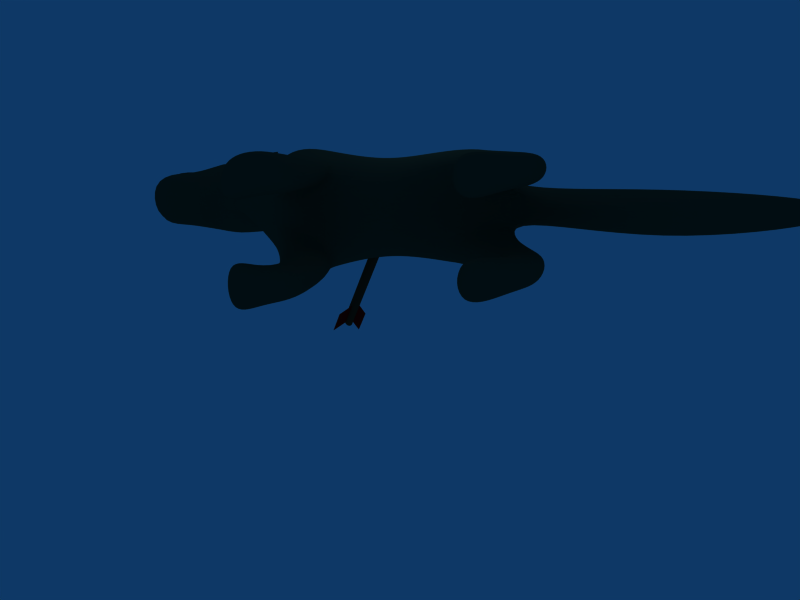 # Source: wumpus-dead.blend  (saved by Blender 2.44.0; exported with 4.5.12 LTS)
import bpy
from mathutils import Matrix  # noqa: F401  (used for matrix-valued properties, if any)

bpy.ops.wm.read_factory_settings(use_empty=True)
scene = bpy.context.scene
scene.name = 'Scene'

# ---- collections
col_collection_1 = bpy.data.collections.new('Collection 1'); scene.collection.children.link(col_collection_1)

# ---- materials (node trees are filled in below, after node groups)
mat_material_003 = bpy.data.materials.new('Material.003')
mat_material_003.alpha_threshold = 0.0
mat_material_003.diffuse_color = (0.6134, 0.0, 0.0, 1.0)
mat_material_003.specular_color = (1.0, 0.0, 0.0)
mat_material_003.roughness = 0.5
mat_material_003.specular_intensity = 1.164
mat_material_003.line_color = (0.0, 0.0, 0.0, 1.0)
mat_material_005 = bpy.data.materials.new('Material.005')
mat_material_005.alpha_threshold = 0.0
mat_material_005.preview_render_type = 'FLAT'
mat_material_005.diffuse_color = (0.6758, 0.0276, 0.0276, 1.0)
mat_material_005.specular_color = (0.97, 0.4058, 0.0)
mat_material_005.roughness = 0.5
mat_material_005.specular_intensity = 1.217
mat_material_005.line_color = (0.0, 0.0, 0.0, 1.0)
mat_material = bpy.data.materials.new('Material')
mat_material.alpha_threshold = 0.0
mat_material.diffuse_color = (0.2212, 0.1592, 0.1037, 1.0)
mat_material.specular_color = (0.7204, 0.4169, 0.0)
mat_material.roughness = 0.5
mat_material.specular_intensity = 0.7986
mat_material.line_color = (0.0, 0.0, 0.0, 1.0)
mat_material_004 = bpy.data.materials.new('Material.004')
mat_material_004.alpha_threshold = 0.0
mat_material_004.preview_render_type = 'CUBE'
mat_material_004.diffuse_color = (0.3906, 0.3906, 0.3906, 1.0)
mat_material_004.specular_color = (0.6224, 0.7275, 0.7382)
mat_material_004.roughness = 0.5
mat_material_004.specular_intensity = 2.0
mat_material_004.line_color = (0.0, 0.0, 0.0, 1.0)
mat_material_001 = bpy.data.materials.new('Material.001')
mat_material_001.alpha_threshold = 0.0
mat_material_001.diffuse_color = (1.0, 1.0, 1.0, 1.0)
mat_material_001.roughness = 0.5
mat_material_001.specular_intensity = 2.0
mat_material_001.line_color = (0.0, 0.0, 0.0, 1.0)
mat_material_002 = bpy.data.materials.new('Material.002')
mat_material_002.alpha_threshold = 0.0
mat_material_002.preview_render_type = 'SHADERBALL'
mat_material_002.diffuse_color = (0.1645, 0.2369, 0.1753, 1.0)
mat_material_002.specular_color = (0.7754, 0.8111, 0.7834)
mat_material_002.roughness = 0.5
mat_material_002.specular_intensity = 1.106
mat_material_002.line_color = (0.0, 0.0, 0.0, 1.0)

# ---- material node trees

# ---- world
world_world = bpy.data.worlds.new('World'); scene.world = world_world
world_world.color = (0.05656, 0.2208, 0.4)
world_world.use_sun_shadow = False
world_world.sun_shadow_jitter_overblur = 0.0
world_world.cycles.sampling_method = 'MANUAL'
world_world.cycles.sample_map_resolution = 256

# ---- cameras
cam_camera = bpy.data.cameras.new('Camera')
cam_camera.passepartout_alpha = 0.2
cam_camera.clip_end = 100.0
cam_camera.lens = 35.0
cam_camera.ortho_scale = 7.314
cam_camera.show_passepartout = False
cam_camera.show_safe_areas = True
cam_camera.dof.focus_distance = 0.0
cam_camera.dof.aperture_fstop = 128.0

# ---- lights
light_spot = bpy.data.lights.new('Spot', 'POINT')
light_spot.transmission_factor = 0.0
light_spot.cutoff_distance = 30.0
light_spot.energy = 100.0
light_spot.shadow_buffer_clip_start = 1.001
light_spot.shadow_soft_size = 1.0
light_spot.shadow_maximum_resolution = 0.006
light_spot.use_absolute_resolution = True
light_spot.cycles.use_multiple_importance_sampling = False

# ---- meshes
me_circle = bpy.data.meshes.new('Circle')
me_circle.from_pydata([(0.607, 0.3534, 1.769), (-0.4284, -0.8529, -0.4124), (0.1776, 0.8779, -0.1124), (0.001027, -1.377, 1.469), (-0.5778, -1.114, 0.5678), (0.1573, 0.3159, 1.939), (0.3923, 0.6157, 0.8284), (-0.3074, 0.01317, -0.2427), (-0.8569, -0.2463, 0.7806)], [], [(6, 2, 7, 8), (0, 6, 8, 5), (8, 7, 1, 4), (5, 8, 4, 3)])
me_circle.materials.append(mat_material_003)
me_circle.use_remesh_preserve_volume = False
me_circle.use_remesh_preserve_attributes = False
me_circle.use_mirror_vertex_groups = False
me_circle.update()
me_plane = bpy.data.meshes.new('Plane')
me_plane.from_pydata([(0.4826, 0.261, -1.958), (0.4826, -2.032, -1.958), (-0.6784, -3.641, -1.958), (-0.6784, -1.349, -1.958), (1.644, -3.641, -1.958), (1.644, -1.349, -1.958)], [], [(0, 3, 2, 1), (0, 1, 4, 5)])
me_plane.materials.append(mat_material_005)
me_plane.use_remesh_preserve_volume = False
me_plane.use_remesh_preserve_attributes = False
me_plane.use_mirror_vertex_groups = False
me_plane.update()
me_cube_005 = bpy.data.meshes.new('Cube.005')
me_cube_005.from_pydata([(1.0, -5.031, -1.0), (1.0, 5.031, -1.0), (-1.0, 5.031, -1.0), (-1.0, -5.031, -1.0), (1.0, -5.031, 1.0), (1.0, 5.031, 1.0), (-1.0, 5.031, 1.0), (-1.0, -5.031, 1.0)], [], [(0, 1, 2, 3), (4, 7, 6, 5), (0, 4, 5, 1), (2, 6, 7, 3)])
me_cube_005.materials.append(mat_material)
me_cube_005.use_remesh_preserve_volume = False
me_cube_005.use_remesh_preserve_attributes = False
me_cube_005.use_mirror_vertex_groups = False
me_cube_005.update()
me_cube_003 = bpy.data.meshes.new('Cube.003')
me_cube_003.from_pydata([(1.0, -1.0, -1.0), (-1.0, -1.0, -1.0), (4.768e-07, 1.0, 0.0), (1.0, -1.0, 1.0), (-1.0, -1.0, 1.0)], [], [(0, 3, 4, 1), (0, 2, 3), (1, 4, 2), (2, 4, 3), (0, 1, 2)])
me_cube_003.materials.append(mat_material_004)
me_cube_003.use_remesh_preserve_volume = False
me_cube_003.use_remesh_preserve_attributes = False
me_cube_003.use_mirror_vertex_groups = False
me_cube_003.update()
me_cone = bpy.data.meshes.new('Cone')
me_cone.from_pydata([(2.56, 0.4779, -0.2563), (2.561, 0.4791, -0.4304), (2.402, 0.5507, -0.4304), (2.402, 0.5495, -0.2563), (2.112, -0.3059, -0.3438), (2.481, 0.5143, -0.3433)], [], [(1, 0, 4), (4, 2, 1), (4, 3, 2), (4, 0, 3), (5, 0, 1), (5, 1, 2), (5, 2, 3), (3, 0, 5)])
me_cone.materials.append(mat_material_001)
me_cone.use_remesh_preserve_volume = False
me_cone.use_remesh_preserve_attributes = False
me_cone.use_mirror_vertex_groups = False
me_cone.update()
me_cube_004 = bpy.data.meshes.new('Cube.004')
me_cube_004.from_pydata([(-0.8461, -0.1032, -0.4034), (-0.43, -0.1032, 0.3747), (-0.06803, -0.1032, -0.8195), (0.348, -0.1032, -0.04139), (0.1583, 2.152, -0.02111)], [], [(0, 2, 3, 1), (0, 1, 4), (0, 4, 2), (2, 4, 3)])
me_cube_004.materials.append(mat_material_002)
me_cube_004.use_remesh_preserve_volume = False
me_cube_004.use_remesh_preserve_attributes = False
me_cube_004.use_mirror_vertex_groups = False
me_cube_004.update()
me_cube_002 = bpy.data.meshes.new('Cube.002')
me_cube_002.from_pydata([(3.326, 0.007918, 0.367), (3.326, -0.6507, 0.367), (2.667, -0.6507, 0.367), (2.667, 0.007918, 0.367), (3.326, 0.007917, 1.026), (3.326, -0.6507, 1.026), (2.667, -0.6507, 1.026), (2.667, 0.007918, 1.026)], [], [(0, 1, 2, 3), (4, 7, 6, 5), (0, 4, 5, 1), (1, 5, 6, 2), (2, 6, 7, 3), (4, 0, 3, 7)])
me_cube_002.materials.append(mat_material_003)
me_cube_002.use_remesh_preserve_volume = False
me_cube_002.use_remesh_preserve_attributes = False
me_cube_002.use_mirror_vertex_groups = False
me_cube_002.update()
me_cube_001 = bpy.data.meshes.new('Cube.001')
me_cube_001.from_pydata([(1.658, 0.5528, -0.4997), (1.658, -1.447, -0.4997), (-0.7027, -1.447, 0.2518), (-0.7027, 0.5528, 0.2518), (4.583, 0.5528, 0.1947), (4.583, -1.447, 0.1947), (0.3588, -1.447, 2.013), (0.3588, 0.5528, 2.013), (-1.661, 0.2575, 0.5569), (-1.167, 0.5528, 2.619), (-1.661, -1.152, 0.5569), (-1.167, -1.447, 2.619), (-0.1712, -1.048, -0.9669), (-0.1712, 0.1539, -0.9669), (0.9742, 0.1539, -1.332), (0.9742, -1.048, -1.332), (0.7049, -1.889, -0.1964), (3.576, -0.4472, -0.8126), (0.7049, 0.9944, -0.1964), (-0.7027, -0.4472, 0.07757), (2.475, -0.4472, 1.339), (0.6618, -1.447, 1.072), (0.3588, -0.4472, 2.013), (0.6618, 0.5528, 1.072), (4.85, -1.326, -0.4913), (4.726, 0.432, -0.4324), (0.7095, -1.906, 0.1967), (0.05539, 1.012, 0.2569), (-1.092, 0.5528, 0.753), (-2.503, 0.5528, 1.33), (-0.5941, 0.5528, 2.316), (-0.5941, -1.447, 2.316), (-2.503, -1.447, 1.33), (-1.092, -1.447, 0.753), (-1.167, -0.4472, 2.619), (-1.661, -0.4472, 0.3827), (-0.3997, 0.5528, -0.3694), (-0.6691, -0.4472, -0.9657), (-0.3997, -1.447, -0.3694), (1.506, 0.5528, -0.9762), (0.2094, 0.5133, -1.345), (1.506, -1.447, -0.9762), (1.354, -0.4472, -1.539), (0.2094, -1.408, -1.345), (0.9532, -0.4472, 1.368), (5.367, -0.5905, 1.683), (1.008, -1.906, 0.7565), (1.008, 1.012, 0.7565), (0.09248, 0.5528, 1.196), (-0.5616, -1.447, 1.256), (-0.5941, -0.4472, 2.316), (-1.092, -0.4472, 0.464), (-2.903, -0.4472, 1.458), (-0.6902, -0.4472, -0.258), (0.5532, 0.5528, -0.6728), (1.857, -0.4472, -0.7146), (0.5532, -1.447, -0.6728), (0.2151, -0.4472, -1.537), (-2.115, -0.4472, 2.448), (-1.866, -1.447, 2.204), (-1.866, 0.5528, 2.204)], [], [(23, 7, 22, 44), (4, 23, 44, 20), (44, 22, 6, 21), (20, 44, 21, 5), (25, 4, 20, 45), (0, 25, 45, 17), (45, 20, 5, 24), (17, 45, 24, 1), (24, 5, 21, 46), (1, 24, 46, 16), (46, 21, 6, 26), (16, 46, 26, 2), (25, 0, 18, 47), (4, 25, 47, 23), (47, 18, 3, 27), (23, 47, 27, 7), (27, 3, 28, 48), (7, 27, 48, 30), (48, 28, 8, 29), (30, 48, 60, 9), (26, 6, 31, 49), (2, 26, 49, 33), (49, 31, 11, 59), (33, 49, 32, 10), (22, 7, 30, 50), (6, 22, 50, 31), (50, 30, 9, 34), (31, 50, 34, 11), (19, 2, 33, 51), (3, 19, 51, 28), (51, 33, 10, 35), (28, 51, 35, 8), (59, 11, 34, 58), (10, 32, 52, 35), (58, 34, 9, 60), (35, 52, 29, 8), (19, 3, 36, 53), (2, 19, 53, 38), (53, 36, 13, 37), (38, 53, 37, 12), (18, 0, 39, 54), (3, 18, 54, 36), (54, 39, 14, 40), (36, 54, 40, 13), (17, 1, 41, 55), (0, 17, 55, 39), (55, 41, 15, 42), (39, 55, 42, 14), (16, 2, 38, 56), (1, 16, 56, 41), (56, 38, 12, 43), (41, 56, 43, 15), (42, 15, 43, 57), (14, 42, 57, 40), (57, 43, 12, 37), (40, 57, 37, 13)])
me_cube_001.materials.append(mat_material_002)
me_cube_001.use_remesh_preserve_volume = False
me_cube_001.use_remesh_preserve_attributes = False
me_cube_001.use_mirror_vertex_groups = False
me_cube_001.update()
me_cube = bpy.data.meshes.new('Cube')
me_cube.from_pydata([(0.5138, 2.645, -1.0), (1.0, -2.063, -1.0), (-1.0, -1.0, -0.1722), (-2.953, 2.399, -0.4138), (0.5138, 2.645, 1.0), (1.0, -2.063, 1.0), (-1.0, -1.0, 0.1722), (-2.953, 2.399, 0.4138), (-1.662, 2.833, 0.7981), (-1.662, 2.833, -0.7981), (3.0, 2.0, 0.7951), (3.0, -1.948, 0.7951), (3.0, -1.948, -0.7951), (3.0, 2.0, -0.7951), (5.0, -1.0, -1.0), (5.0, 2.0, -1.0), (5.0, 2.0, 1.0), (5.0, -1.0, 1.0), (7.0, 2.0, 0.4661), (7.0, -1.0, 0.2861), (7.0, -1.0, -0.2861), (7.0, 2.0, -0.4661), (7.0, 1.0, -2.0), (7.0, -1.0, -2.0), (5.0, 1.0, -2.0), (5.0, -1.0, -2.0), (3.0, -1.0, -1.59), (3.0, 1.0, -1.59), (1.0, 1.0, -2.0), (1.0, -1.0, -2.0), (-1.0, -1.0, -2.0), (0.02948, 1.0, -2.503), (5.0, 1.0, 2.0), (7.0, 1.0, 2.0), (7.0, -1.0, 2.0), (5.0, -1.0, 2.0), (3.0, -1.0, 1.59), (3.0, 1.0, 1.59), (1.0, 1.0, 2.0), (1.0, -1.0, 2.0), (-1.04, -1.003, 2.04), (0.02948, 1.0, 2.503), (11.0, -5.0, -1.0), (11.0, -3.0, -1.0), (11.0, -3.0, 1.0), (11.0, -5.0, 1.0), (17.43, -3.7, 0.3), (17.43, -4.3, 0.3), (17.43, -4.3, -0.3), (17.43, -3.7, -0.3), (1.0, -3.0, 2.0), (-0.6555, -3.0, 2.0), (-0.6579, -3.0, 1.0), (1.0, -3.0, 1.0), (6.363, -3.346, 1.0), (6.363, -3.346, 2.0), (7.523, -2.643, 2.0), (7.523, -2.643, 1.0), (1.0, -3.0, -2.0), (-0.6542, -3.0, -2.0), (-0.6542, -3.0, -1.0), (1.0, -3.0, -1.0), (7.523, -2.643, -2.0), (6.363, -3.346, -2.0), (6.363, -3.346, -1.0), (7.523, -2.643, -1.0), (0.6332, -4.377, -0.9999), (-1.0, -5.0, -1.0), (0.6291, -4.376, 1.0), (-1.0, -5.0, 1.0), (5.811, -4.897, 1.03), (7.803, -3.633, 1.0), (7.803, -3.633, -1.0), (5.911, -4.842, -0.9668), (7.803, -3.633, -2.0), (5.96, -4.814, -1.965), (0.6301, -4.376, -2.0), (-1.0, -5.0, -2.199), (7.803, -3.633, 2.0), (5.762, -4.924, 2.028), (0.6291, -4.376, 2.0), (-1.0, -5.0, 2.199), (-0.03576, -6.0, 2.0), (-1.0, -6.0, 2.577), (-1.0, -6.0, 1.0), (-0.03576, -6.0, 1.0), (6.129, -5.845, 1.02), (6.08, -5.872, 2.018), (6.801, -5.354, 2.068), (6.851, -5.326, 1.07), (-0.03576, -6.0, -2.0), (-1.0, -6.0, -2.0), (-1.0, -6.0, -1.0), (-0.03576, -6.0, -1.0), (7.0, -5.244, -1.925), (6.278, -5.762, -1.975), (6.229, -5.79, -0.977), (6.95, -5.271, -0.9269), (4.027, -6.537, -0.2227), (4.802, -4.677, -1.017), (4.164, -6.461, -2.984), (4.852, -4.65, -2.016), (-2.0, -6.0, -0.06511), (-2.0, -5.0, -1.0), (-2.0, -6.0, -2.935), (-2.0, -5.0, -2.0), (3.879, -6.618, 2.756), (4.653, -4.76, 1.978), (4.014, -6.543, 0.02805), (4.703, -4.732, 0.9795), (-2.0, -6.0, 2.0), (-2.0, -6.0, 0.4232), (-2.0, -5.0, 1.0), (-2.0, -5.0, 2.0), (-3.78, 3.238, -0.4138), (-3.78, 4.066, -0.4138), (-3.78, 4.066, 0.4138), (-3.78, 3.238, 0.4138)], [], [(1, 5, 6, 2), (2, 6, 7, 3), (5, 1, 12, 11), (0, 4, 10, 13), (13, 10, 16, 15), (11, 12, 14, 17), (17, 14, 20, 19), (15, 16, 18, 21), (21, 20, 23, 22), (15, 21, 22, 24), (14, 12, 26, 25), (13, 15, 24, 27), (0, 13, 27, 28), (12, 1, 29, 26), (2, 3, 31, 30), (3, 0, 28, 31), (25, 24, 22, 23), (26, 27, 24, 25), (29, 28, 27, 26), (28, 29, 30, 31), (18, 16, 32, 33), (19, 18, 33, 34), (11, 17, 35, 36), (16, 10, 37, 32), (10, 4, 38, 37), (5, 11, 36, 39), (7, 6, 40, 41), (4, 7, 41, 38), (32, 35, 34, 33), (37, 36, 35, 32), (38, 39, 36, 37), (38, 41, 40, 39), (20, 21, 43, 42), (21, 18, 44, 43), (19, 20, 42, 45), (18, 19, 45, 44), (44, 45, 47, 46), (45, 42, 48, 47), (43, 44, 46, 49), (42, 43, 49, 48), (49, 46, 47, 48), (39, 40, 51, 50), (40, 6, 52, 51), (5, 39, 50, 53), (35, 17, 54, 55), (34, 35, 55, 56), (19, 34, 56, 57), (30, 29, 58, 59), (2, 30, 59, 60), (29, 1, 61, 58), (25, 23, 62, 63), (14, 25, 63, 64), (23, 20, 65, 62), (20, 14, 64, 65), (17, 19, 57, 54), (6, 5, 53, 52), (1, 2, 60, 61), (61, 60, 67, 66), (52, 53, 68, 69), (54, 57, 71, 70), (65, 64, 73, 72), (62, 65, 72, 74), (64, 63, 75, 73), (63, 62, 74, 75), (58, 61, 66, 76), (60, 59, 77, 67), (59, 58, 76, 77), (57, 56, 78, 71), (56, 55, 79, 78), (55, 54, 70, 79), (53, 50, 80, 68), (51, 52, 69, 81), (50, 51, 81, 80), (80, 81, 83, 82), (68, 80, 82, 85), (78, 79, 87, 88), (71, 78, 88, 89), (77, 76, 90, 91), (76, 66, 93, 90), (75, 74, 94, 95), (74, 72, 97, 94), (72, 73, 96, 97), (70, 71, 89, 86), (69, 68, 85, 84), (66, 67, 92, 93), (84, 85, 82, 83), (86, 89, 88, 87), (93, 92, 91, 90), (97, 96, 95, 94), (96, 73, 99, 98), (95, 96, 98, 100), (75, 95, 100, 101), (92, 67, 103, 102), (91, 92, 102, 104), (77, 91, 104, 105), (87, 79, 107, 106), (86, 87, 106, 108), (70, 86, 108, 109), (84, 83, 110, 111), (69, 84, 111, 112), (83, 81, 113, 110), (81, 69, 112, 113), (79, 70, 109, 107), (67, 77, 105, 103), (73, 75, 101, 99), (99, 101, 100, 98), (103, 105, 104, 102), (107, 109, 108, 106), (113, 112, 111, 110), (0, 9, 8, 4), (0, 3, 7, 4), (0, 3, 9), (4, 8, 7), (9, 3, 114, 115), (8, 9, 115, 116), (7, 8, 116, 117), (3, 7, 117, 114), (114, 117, 116, 115)])
me_cube.materials.append(mat_material_002)
me_cube.use_remesh_preserve_volume = False
me_cube.use_remesh_preserve_attributes = False
me_cube.use_mirror_vertex_groups = False
me_cube.update()

# ---- objects
ob_circle = bpy.data.objects.new('Circle', me_circle)
ob_plane = bpy.data.objects.new('Plane', me_plane)
ob_cube_007 = bpy.data.objects.new('Cube.007', me_cube_005)
ob_cube_006 = bpy.data.objects.new('Cube.006', me_cube_003)
ob_cone_007 = bpy.data.objects.new('Cone.007', me_cone)
ob_cone_006 = bpy.data.objects.new('Cone.006', me_cone)
ob_cone_005 = bpy.data.objects.new('Cone.005', me_cone)
ob_cone_004 = bpy.data.objects.new('Cone.004', me_cone)
ob_cone_003 = bpy.data.objects.new('Cone.003', me_cone)
ob_cone_002 = bpy.data.objects.new('Cone.002', me_cone)
ob_cone_001 = bpy.data.objects.new('Cone.001', me_cone)
ob_cone = bpy.data.objects.new('Cone', me_cone)
ob_cube_005 = bpy.data.objects.new('Cube.005', me_cube_004)
ob_cube_004 = bpy.data.objects.new('Cube.004', me_cube_004)
ob_cube_003 = bpy.data.objects.new('Cube.003', me_cube_002)
ob_cube_002 = bpy.data.objects.new('Cube.002', me_cube_002)
ob_cube_001 = bpy.data.objects.new('Cube.001', me_cube_001)
ob_cube = bpy.data.objects.new('Cube', me_cube)
ob_lamp = bpy.data.objects.new('Lamp', light_spot)
ob_camera = bpy.data.objects.new('Camera', cam_camera)

# ---- transforms, parenting, visibility, modifiers, constraints
ob_circle.location = (1.331, 2.323, 2.891)
ob_circle.rotation_euler = (0.03303, -1.678, 2.759)
ob_circle.lock_rotations_4d = False
ob_circle.empty_display_type = 'ARROWS'
ob_circle.color = (0.0, 0.0, 0.0, 1.0)
ob_circle.lineart.crease_threshold = 0.0
_m = ob_circle.modifiers.new('Subsurf', 'SUBSURF')
_m.uv_smooth = 'PRESERVE_CORNERS'
_m.quality = 2
_m.levels = 2
_m.show_only_control_edges = False
ob_plane.location = (1.667, -1.453, 0.3081)
ob_plane.rotation_euler = (0.9281, 0.3319, 0.0)
ob_plane.scale = (0.4887, 0.4887, 0.4887)
ob_plane.lock_rotations_4d = False
ob_plane.empty_display_type = 'ARROWS'
ob_plane.color = (0.0, 0.0, 0.0, 1.0)
ob_plane.lineart.crease_threshold = 0.0
ob_cube_007.location = (1.986, 0.09486, 0.5409)
ob_cube_007.rotation_euler = (0.9281, 0.3319, 0.0)
ob_cube_007.scale = (0.1754, 0.4903, 0.2635)
ob_cube_007.lock_rotations_4d = False
ob_cube_007.empty_display_type = 'ARROWS'
ob_cube_007.color = (0.0, 0.0, 0.0, 1.0)
ob_cube_007.lineart.crease_threshold = 0.0
_m = ob_cube_007.modifiers.new('Subsurf', 'SUBSURF')
_m.uv_smooth = 'PRESERVE_CORNERS'
_m.quality = 2
_m.levels = 3
_m.show_only_control_edges = False
ob_cube_006.location = (2.722, 1.902, 2.769)
ob_cube_006.rotation_euler = (0.9281, 0.3319, 0.0)
ob_cube_006.scale = (0.4887, 0.4887, 0.4887)
ob_cube_006.lock_rotations_4d = False
ob_cube_006.empty_display_type = 'ARROWS'
ob_cube_006.color = (0.0, 0.0, 0.0, 1.0)
ob_cube_006.lineart.crease_threshold = 0.0
ob_cone_007.location = (-7.15, 3.709, -0.1015)
ob_cone_007.rotation_euler = (-1.323, -0.0, 0.0)
ob_cone_007.scale = (0.9087, 0.502, 1.275)
ob_cone_007.lock_rotations_4d = False
ob_cone_007.empty_display_type = 'ARROWS'
ob_cone_007.color = (0.0, 0.0, 0.0, 1.0)
ob_cone_007.lineart.crease_threshold = 0.0
ob_cone_006.location = (-7.15, 4.911, 0.2028)
ob_cone_006.rotation_euler = (-1.323, -0.0, 0.0)
ob_cone_006.scale = (0.9087, 0.502, 1.275)
ob_cone_006.lock_rotations_4d = False
ob_cone_006.empty_display_type = 'ARROWS'
ob_cone_006.color = (0.0, 0.0, 0.0, 1.0)
ob_cone_006.lineart.crease_threshold = 0.0
ob_cone_005.location = (-7.527, 4.947, 0.06004)
ob_cone_005.rotation_euler = (-1.323, -0.0, 0.0)
ob_cone_005.scale = (0.9087, 0.502, 1.275)
ob_cone_005.lock_rotations_4d = False
ob_cone_005.empty_display_type = 'ARROWS'
ob_cone_005.color = (0.0, 0.0, 0.0, 1.0)
ob_cone_005.lineart.crease_threshold = 0.0
ob_cone_004.location = (-7.527, 3.745, -0.2442)
ob_cone_004.rotation_euler = (-1.323, -0.0, 0.0)
ob_cone_004.scale = (0.9087, 0.502, 1.275)
ob_cone_004.lock_rotations_4d = False
ob_cone_004.empty_display_type = 'ARROWS'
ob_cone_004.color = (0.0, 0.0, 0.0, 1.0)
ob_cone_004.lineart.crease_threshold = 0.0
ob_cone_003.location = (-8.188, 4.393, 0.2403)
ob_cone_003.rotation_euler = (-1.323, -0.0, 0.0)
ob_cone_003.scale = (1.0, -1.249, 0.7648)
ob_cone_003.lock_rotations_4d = False
ob_cone_003.empty_display_type = 'ARROWS'
ob_cone_003.color = (0.0, 0.0, 0.0, 1.0)
ob_cone_003.lineart.crease_threshold = 0.0
ob_cone_002.location = (-8.188, 3.672, 0.05777)
ob_cone_002.rotation_euler = (-1.323, -0.0, 0.0)
ob_cone_002.scale = (1.0, -1.249, 0.7648)
ob_cone_002.lock_rotations_4d = False
ob_cone_002.empty_display_type = 'ARROWS'
ob_cone_002.color = (0.0, 0.0, 0.0, 1.0)
ob_cone_002.lineart.crease_threshold = 0.0
ob_cone_001.location = (-8.188, 3.667, -0.04839)
ob_cone_001.rotation_euler = (-1.323, -0.0, 0.0)
ob_cone_001.scale = (1.0, 1.249, 1.0)
ob_cone_001.lock_rotations_4d = False
ob_cone_001.empty_display_type = 'ARROWS'
ob_cone_001.color = (0.0, 0.0, 0.0, 1.0)
ob_cone_001.lineart.crease_threshold = 0.0
ob_cone.location = (-8.188, 4.61, 0.1902)
ob_cone.rotation_euler = (-1.323, -0.0, 0.0)
ob_cone.scale = (1.0, 1.249, 1.0)
ob_cone.lock_rotations_4d = False
ob_cone.empty_display_type = 'ARROWS'
ob_cone.color = (0.0, 0.0, 0.0, 1.0)
ob_cone.lineart.crease_threshold = 0.0
ob_cube_005.location = (-2.191, 2.828, -0.5069)
ob_cube_005.rotation_euler = (0.7078, -2.43, -1.918)
ob_cube_005.scale = (-1.0, 1.0, -1.0)
ob_cube_005.lock_rotations_4d = False
ob_cube_005.empty_display_type = 'ARROWS'
ob_cube_005.color = (0.0, 0.0, 0.0, 1.0)
ob_cube_005.lineart.crease_threshold = 0.0
_m = ob_cube_005.modifiers.new('Subsurf', 'SUBSURF')
_m.uv_smooth = 'PRESERVE_CORNERS'
_m.quality = 2
_m.levels = 2
_m.show_only_control_edges = False
ob_cube_004.location = (-2.32, 4.713, 0.1131)
ob_cube_004.rotation_euler = (-0.5628, -0.9362, -0.3509)
ob_cube_004.lock_rotations_4d = False
ob_cube_004.empty_display_type = 'ARROWS'
ob_cube_004.color = (0.0, 0.0, 0.0, 1.0)
ob_cube_004.lineart.crease_threshold = 0.0
_m = ob_cube_004.modifiers.new('Subsurf', 'SUBSURF')
_m.uv_smooth = 'PRESERVE_CORNERS'
_m.quality = 2
_m.levels = 2
_m.show_only_control_edges = False
ob_cube_003.location = (-6.272, 2.433, -0.7256)
ob_cube_003.rotation_euler = (-1.323, -0.0, 0.0)
ob_cube_003.lock_rotations_4d = False
ob_cube_003.empty_display_type = 'ARROWS'
ob_cube_003.color = (0.0, 0.0, 0.0, 1.0)
ob_cube_003.lineart.crease_threshold = 0.0
_m = ob_cube_003.modifiers.new('Subsurf', 'SUBSURF')
_m.uv_smooth = 'PRESERVE_CORNERS'
_m.levels = 3
_m.render_levels = 3
_m.show_only_control_edges = False
ob_cube_002.location = (-6.362, 4.029, -0.2914)
ob_cube_002.rotation_euler = (-1.323, -0.0, 0.0)
ob_cube_002.lock_rotations_4d = False
ob_cube_002.empty_display_type = 'ARROWS'
ob_cube_002.color = (0.0, 0.0, 0.0, 1.0)
ob_cube_002.lineart.crease_threshold = 0.0
_m = ob_cube_002.modifiers.new('Subsurf', 'SUBSURF')
_m.uv_smooth = 'PRESERVE_CORNERS'
_m.levels = 3
_m.render_levels = 3
_m.show_only_control_edges = False
ob_cube_001.location = (-3.052, 4.23, 0.2254)
ob_cube_001.rotation_euler = (0.341, -0.7473, -0.2366)
ob_cube_001.lock_rotations_4d = False
ob_cube_001.empty_display_type = 'ARROWS'
ob_cube_001.color = (0.0, 0.0, 0.0, 1.0)
ob_cube_001.lineart.crease_threshold = 0.0
_m = ob_cube_001.modifiers.new('Subsurf', 'SUBSURF')
_m.uv_smooth = 'PRESERVE_CORNERS'
_m.quality = 2
_m.levels = 2
_m.show_only_control_edges = False
ob_cube.location = (0.0, 2.614, 4.513)
ob_cube.rotation_euler = (-1.323, -0.0, 0.0)
ob_cube.lock_rotations_4d = False
ob_cube.empty_display_type = 'ARROWS'
ob_cube.color = (0.0, 0.0, 0.0, 1.0)
ob_cube.lineart.crease_threshold = 0.0
_m = ob_cube.modifiers.new('Subsurf', 'SUBSURF')
_m.uv_smooth = 'PRESERVE_CORNERS'
_m.levels = 3
_m.render_levels = 3
_m.show_only_control_edges = False
ob_lamp.location = (4.076, 8.584, 4.987)
ob_lamp.rotation_euler = (1.62, 1.221, 2.585)
ob_lamp.lock_rotations_4d = False
ob_lamp.empty_display_type = 'ARROWS'
ob_lamp.color = (0.0, 0.0, 0.0, 0.0)
ob_lamp.lineart.crease_threshold = 0.0
ob_camera.location = (1.631, -1.102, 31.67)
ob_camera.rotation_euler = (0.01845, -0.05777, 6.253)
ob_camera.lock_rotations_4d = False
ob_camera.empty_display_type = 'ARROWS'
ob_camera.color = (0.0, 0.0, 0.0, 0.0)
ob_camera.display_type = 'WIRE'
ob_camera.lineart.crease_threshold = 0.0

# ---- collection membership
col_collection_1.objects.link(ob_circle)
col_collection_1.objects.link(ob_plane)
col_collection_1.objects.link(ob_cube_007)
col_collection_1.objects.link(ob_cube_006)
col_collection_1.objects.link(ob_cone_007)
col_collection_1.objects.link(ob_cone_006)
col_collection_1.objects.link(ob_cone_005)
col_collection_1.objects.link(ob_cone_004)
col_collection_1.objects.link(ob_cone_003)
col_collection_1.objects.link(ob_cone_002)
col_collection_1.objects.link(ob_cone_001)
col_collection_1.objects.link(ob_cone)
col_collection_1.objects.link(ob_cube_005)
col_collection_1.objects.link(ob_cube_004)
col_collection_1.objects.link(ob_cube_003)
col_collection_1.objects.link(ob_cube_002)
col_collection_1.objects.link(ob_cube_001)
col_collection_1.objects.link(ob_cube)
col_collection_1.objects.link(ob_lamp)
col_collection_1.objects.link(ob_camera)

# ---- scene / render settings (as saved in the file)
scene.camera = ob_camera
scene.frame_start = 1; scene.frame_end = 250; scene.frame_set(2)
scene.render.engine = 'BLENDER_EEVEE_NEXT'
scene.render.image_settings.file_format = 'JPEG'
scene.render.image_settings.color_mode = 'RGB'
scene.render.image_settings.compression = 90
scene.render.resolution_x = 800
scene.render.resolution_y = 600
scene.render.pixel_aspect_x = 100.0
scene.render.pixel_aspect_y = 100.0
scene.render.fps = 25
scene.render.dither_intensity = 0.0
scene.render.use_compositing = False
scene.render.use_sequencer = False
scene.render.bake_margin = 2
scene.render.bake_bias = 0.0
scene.render.use_stamp_time = False
scene.render.use_stamp_date = False
scene.render.use_stamp_frame = False
scene.render.use_stamp_camera = False
scene.render.use_stamp_scene = False
scene.render.use_stamp_filename = False
scene.render.use_stamp_render_time = False
scene.render.stamp_font_size = 0
scene.cycles.use_denoising = False
scene.cycles.samples = 10
scene.cycles.sampling_pattern = 'TABULATED_SOBOL'
scene.cycles.light_sampling_threshold = 0.0
scene.cycles.use_adaptive_sampling = False
scene.cycles.use_light_tree = False
scene.cycles.blur_glossy = 0.0
scene.cycles.volume_bounces = 1
scene.cycles.pixel_filter_type = 'GAUSSIAN'
scene.cycles.sample_clamp_indirect = 0.0
scene.view_settings.view_transform = 'Raw'
bpy.context.view_layer.update()
